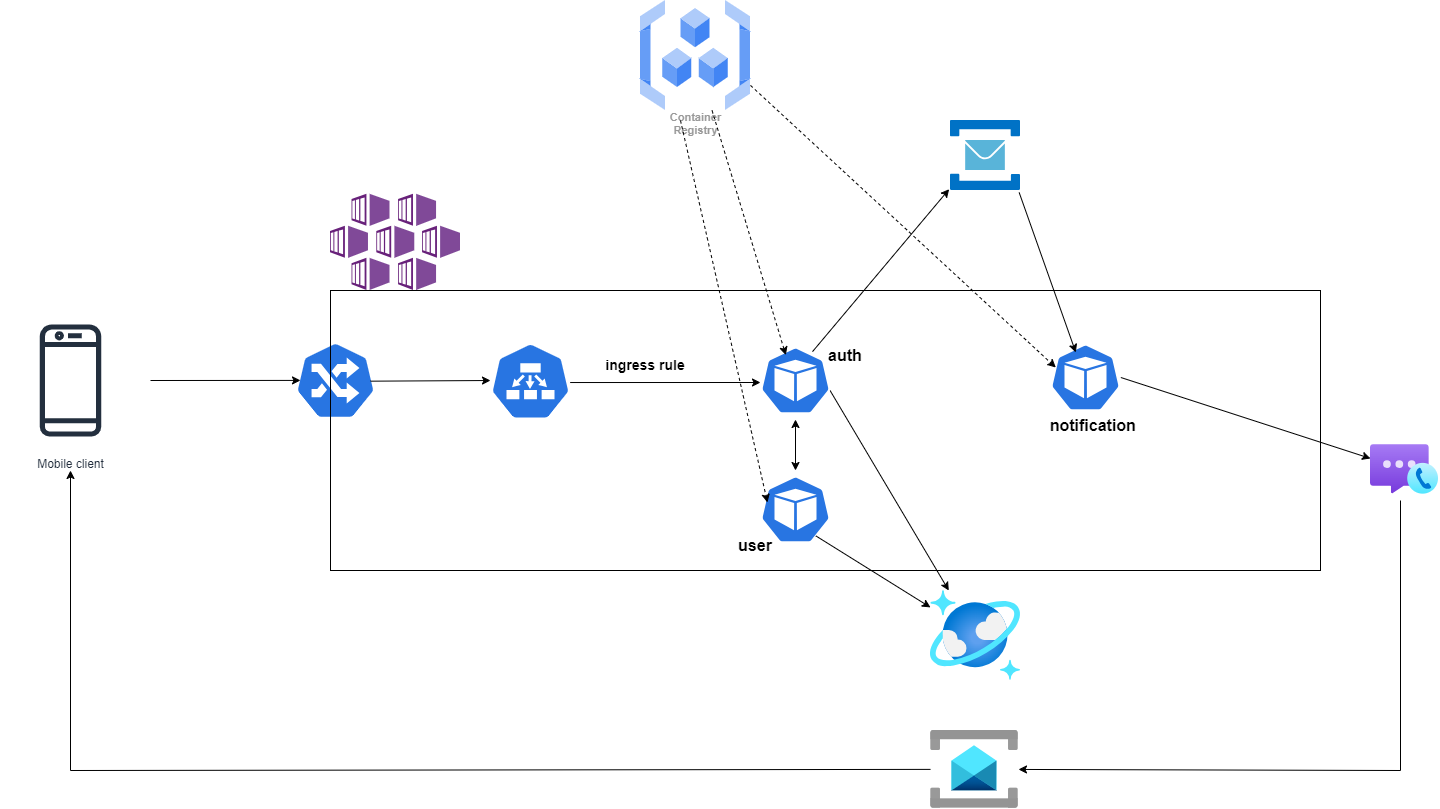

The diagram above was exported from draw.io. Its source (the exported page's mxGraphModel, read from the mxfile embedded in the PNG):
<mxGraphModel dx="1500" dy="784" grid="1" gridSize="10" guides="1" tooltips="1" connect="1" arrows="1" fold="1" page="1" pageScale="1" pageWidth="2339" pageHeight="3300" math="0" shadow="0">
  <root>
    <mxCell id="0" />
    <mxCell id="1" parent="0" />
    <mxCell id="XY11xTUlQ2XvNZyMHZk0-1" value="Mobile client" style="sketch=0;outlineConnect=0;fontColor=#232F3E;gradientColor=none;strokeColor=#232F3E;fillColor=#ffffff;dashed=0;verticalLabelPosition=bottom;verticalAlign=top;align=center;html=1;fontSize=12;fontStyle=0;aspect=fixed;shape=mxgraph.aws4.resourceIcon;resIcon=mxgraph.aws4.mobile_client;" parent="1" vertex="1">
      <mxGeometry x="120" y="540" width="140" height="140" as="geometry" />
    </mxCell>
    <mxCell id="XY11xTUlQ2XvNZyMHZk0-2" value="" style="sketch=0;html=1;dashed=0;whitespace=wrap;fillColor=#2875E2;strokeColor=#ffffff;points=[[0.005,0.63,0],[0.1,0.2,0],[0.9,0.2,0],[0.5,0,0],[0.995,0.63,0],[0.72,0.99,0],[0.5,1,0],[0.28,0.99,0]];verticalLabelPosition=bottom;align=center;verticalAlign=top;shape=mxgraph.kubernetes.icon;prIcon=ing" parent="1" vertex="1">
      <mxGeometry x="410" y="571.5" width="90" height="77" as="geometry" />
    </mxCell>
    <mxCell id="XY11xTUlQ2XvNZyMHZk0-3" value="" style="sketch=0;html=1;dashed=0;whitespace=wrap;fillColor=#2875E2;strokeColor=#ffffff;points=[[0.005,0.63,0],[0.1,0.2,0],[0.9,0.2,0],[0.5,0,0],[0.995,0.63,0],[0.72,0.99,0],[0.5,1,0],[0.28,0.99,0]];verticalLabelPosition=bottom;align=center;verticalAlign=top;shape=mxgraph.kubernetes.icon;prIcon=pod" parent="1" vertex="1">
      <mxGeometry x="880" y="571" width="70" height="78" as="geometry" />
    </mxCell>
    <mxCell id="XY11xTUlQ2XvNZyMHZk0-5" value="" style="sketch=0;html=1;dashed=0;whitespace=wrap;fillColor=#2875E2;strokeColor=#ffffff;points=[[0.005,0.63,0],[0.1,0.2,0],[0.9,0.2,0],[0.5,0,0],[0.995,0.63,0],[0.72,0.99,0],[0.5,1,0],[0.28,0.99,0]];verticalLabelPosition=bottom;align=center;verticalAlign=top;shape=mxgraph.kubernetes.icon;prIcon=pod" parent="1" vertex="1">
      <mxGeometry x="880" y="700" width="70" height="78" as="geometry" />
    </mxCell>
    <mxCell id="XY11xTUlQ2XvNZyMHZk0-6" value="" style="sketch=0;html=1;dashed=0;whitespace=wrap;fillColor=#2875E2;strokeColor=#ffffff;points=[[0.005,0.63,0],[0.1,0.2,0],[0.9,0.2,0],[0.5,0,0],[0.995,0.63,0],[0.72,0.99,0],[0.5,1,0],[0.28,0.99,0]];verticalLabelPosition=bottom;align=center;verticalAlign=top;shape=mxgraph.kubernetes.icon;prIcon=pod" parent="1" vertex="1">
      <mxGeometry x="1170" y="568" width="70" height="78" as="geometry" />
    </mxCell>
    <mxCell id="XY11xTUlQ2XvNZyMHZk0-7" value="" style="image;sketch=0;aspect=fixed;html=1;points=[];align=center;fontSize=12;image=img/lib/mscae/Service_Bus.svg;" parent="1" vertex="1">
      <mxGeometry x="1070" y="350" width="70" height="70" as="geometry" />
    </mxCell>
    <mxCell id="XY11xTUlQ2XvNZyMHZk0-8" value="" style="image;aspect=fixed;html=1;points=[];align=center;fontSize=12;image=img/lib/azure2/other/Azure_Communication_Services.svg;" parent="1" vertex="1">
      <mxGeometry x="1490" y="674" width="68" height="50" as="geometry" />
    </mxCell>
    <mxCell id="XY11xTUlQ2XvNZyMHZk0-9" value="" style="sketch=0;html=1;dashed=0;whitespace=wrap;fillColor=#2875E2;strokeColor=#ffffff;points=[[0.005,0.63,0],[0.1,0.2,0],[0.9,0.2,0],[0.5,0,0],[0.995,0.63,0],[0.72,0.99,0],[0.5,1,0],[0.28,0.99,0]];verticalLabelPosition=bottom;align=center;verticalAlign=top;shape=mxgraph.kubernetes.icon;prIcon=ep" parent="1" vertex="1">
      <mxGeometry x="610" y="561.5" width="80" height="98.5" as="geometry" />
    </mxCell>
    <mxCell id="XY11xTUlQ2XvNZyMHZk0-10" value="" style="image;aspect=fixed;html=1;points=[];align=center;fontSize=12;image=img/lib/azure2/databases/Azure_Cosmos_DB.svg;" parent="1" vertex="1">
      <mxGeometry x="1050" y="820" width="90" height="90" as="geometry" />
    </mxCell>
    <mxCell id="XY11xTUlQ2XvNZyMHZk0-11" value="" style="endArrow=classic;html=1;rounded=0;exitX=0.996;exitY=0.513;exitDx=0;exitDy=0;exitPerimeter=0;" parent="1" source="XY11xTUlQ2XvNZyMHZk0-9" edge="1">
      <mxGeometry width="50" height="50" relative="1" as="geometry">
        <mxPoint x="700" y="600" as="sourcePoint" />
        <mxPoint x="880" y="612" as="targetPoint" />
      </mxGeometry>
    </mxCell>
    <mxCell id="XY11xTUlQ2XvNZyMHZk0-13" value="" style="endArrow=classic;startArrow=classic;html=1;rounded=0;exitX=0.5;exitY=1;exitDx=0;exitDy=0;exitPerimeter=0;entryX=0.5;entryY=0;entryDx=0;entryDy=0;entryPerimeter=0;" parent="1" source="XY11xTUlQ2XvNZyMHZk0-3" target="XY11xTUlQ2XvNZyMHZk0-5" edge="1">
      <mxGeometry width="50" height="50" relative="1" as="geometry">
        <mxPoint x="1060" y="660" as="sourcePoint" />
        <mxPoint x="1110" y="610" as="targetPoint" />
      </mxGeometry>
    </mxCell>
    <mxCell id="XY11xTUlQ2XvNZyMHZk0-14" value="" style="endArrow=classic;html=1;rounded=0;entryX=-0.019;entryY=0.981;entryDx=0;entryDy=0;entryPerimeter=0;exitX=0.743;exitY=0.13;exitDx=0;exitDy=0;exitPerimeter=0;" parent="1" target="XY11xTUlQ2XvNZyMHZk0-7" edge="1" source="XY11xTUlQ2XvNZyMHZk0-3">
      <mxGeometry width="50" height="50" relative="1" as="geometry">
        <mxPoint x="910" y="530" as="sourcePoint" />
        <mxPoint x="960" y="480" as="targetPoint" />
      </mxGeometry>
    </mxCell>
    <mxCell id="XY11xTUlQ2XvNZyMHZk0-15" value="" style="endArrow=classic;html=1;rounded=0;entryX=0.362;entryY=0.179;entryDx=0;entryDy=0;entryPerimeter=0;exitX=0.981;exitY=1.029;exitDx=0;exitDy=0;exitPerimeter=0;" parent="1" source="XY11xTUlQ2XvNZyMHZk0-7" target="XY11xTUlQ2XvNZyMHZk0-6" edge="1">
      <mxGeometry width="50" height="50" relative="1" as="geometry">
        <mxPoint x="1140" y="490" as="sourcePoint" />
        <mxPoint x="1190" y="440" as="targetPoint" />
      </mxGeometry>
    </mxCell>
    <mxCell id="XY11xTUlQ2XvNZyMHZk0-16" value="" style="endArrow=classic;html=1;rounded=0;exitX=0.995;exitY=0.63;exitDx=0;exitDy=0;exitPerimeter=0;" parent="1" source="XY11xTUlQ2XvNZyMHZk0-3" target="XY11xTUlQ2XvNZyMHZk0-10" edge="1">
      <mxGeometry width="50" height="50" relative="1" as="geometry">
        <mxPoint x="1060" y="660" as="sourcePoint" />
        <mxPoint x="1110" y="610" as="targetPoint" />
      </mxGeometry>
    </mxCell>
    <mxCell id="XY11xTUlQ2XvNZyMHZk0-17" value="" style="endArrow=classic;html=1;rounded=0;exitX=0.79;exitY=0.838;exitDx=0;exitDy=0;exitPerimeter=0;" parent="1" source="XY11xTUlQ2XvNZyMHZk0-5" target="XY11xTUlQ2XvNZyMHZk0-10" edge="1">
      <mxGeometry width="50" height="50" relative="1" as="geometry">
        <mxPoint x="930" y="780" as="sourcePoint" />
        <mxPoint x="980" y="730" as="targetPoint" />
      </mxGeometry>
    </mxCell>
    <mxCell id="XY11xTUlQ2XvNZyMHZk0-18" value="" style="endArrow=classic;html=1;rounded=0;exitX=1.005;exitY=0.5;exitDx=0;exitDy=0;exitPerimeter=0;" parent="1" source="XY11xTUlQ2XvNZyMHZk0-6" target="XY11xTUlQ2XvNZyMHZk0-8" edge="1">
      <mxGeometry width="50" height="50" relative="1" as="geometry">
        <mxPoint x="1250" y="621.5" as="sourcePoint" />
        <mxPoint x="1300" y="571.5" as="targetPoint" />
      </mxGeometry>
    </mxCell>
    <mxCell id="XY11xTUlQ2XvNZyMHZk0-19" value="" style="image;aspect=fixed;html=1;points=[];align=center;fontSize=12;image=img/lib/azure2/integration/Service_Bus.svg;" parent="1" vertex="1">
      <mxGeometry x="1050" y="960" width="88" height="77.65" as="geometry" />
    </mxCell>
    <mxCell id="XY11xTUlQ2XvNZyMHZk0-20" value="" style="endArrow=classic;html=1;rounded=0;" parent="1" target="XY11xTUlQ2XvNZyMHZk0-19" edge="1">
      <mxGeometry width="50" height="50" relative="1" as="geometry">
        <mxPoint x="1520" y="1000" as="sourcePoint" />
        <mxPoint x="1250" y="973.8299999999999" as="targetPoint" />
      </mxGeometry>
    </mxCell>
    <mxCell id="XY11xTUlQ2XvNZyMHZk0-21" value="" style="endArrow=none;html=1;rounded=0;" parent="1" edge="1">
      <mxGeometry width="50" height="50" relative="1" as="geometry">
        <mxPoint x="1520" y="1000" as="sourcePoint" />
        <mxPoint x="1520" y="730" as="targetPoint" />
      </mxGeometry>
    </mxCell>
    <mxCell id="XY11xTUlQ2XvNZyMHZk0-22" value="" style="endArrow=classic;html=1;rounded=0;" parent="1" edge="1">
      <mxGeometry width="50" height="50" relative="1" as="geometry">
        <mxPoint x="190" y="1000" as="sourcePoint" />
        <mxPoint x="190" y="700" as="targetPoint" />
      </mxGeometry>
    </mxCell>
    <mxCell id="XY11xTUlQ2XvNZyMHZk0-23" value="" style="endArrow=none;html=1;rounded=0;" parent="1" target="XY11xTUlQ2XvNZyMHZk0-19" edge="1">
      <mxGeometry width="50" height="50" relative="1" as="geometry">
        <mxPoint x="190" y="1000" as="sourcePoint" />
        <mxPoint x="260" y="950" as="targetPoint" />
      </mxGeometry>
    </mxCell>
    <mxCell id="XY11xTUlQ2XvNZyMHZk0-25" value="" style="image;sketch=0;aspect=fixed;html=1;points=[];align=center;fontSize=12;image=img/lib/mscae/Kubernetes_Services.svg;" parent="1" vertex="1">
      <mxGeometry x="450" y="423.8" width="130" height="96.2" as="geometry" />
    </mxCell>
    <mxCell id="XY11xTUlQ2XvNZyMHZk0-26" value="Container&#10;Registry" style="sketch=0;html=1;verticalAlign=top;labelPosition=center;verticalLabelPosition=bottom;align=center;spacingTop=-6;fontSize=11;fontStyle=1;fontColor=#999999;shape=image;aspect=fixed;imageAspect=0;image=data:image/svg+xml,(base64 omitted: 1564 chars);" parent="1" vertex="1">
      <mxGeometry x="760" y="230" width="110" height="110" as="geometry" />
    </mxCell>
    <mxCell id="XY11xTUlQ2XvNZyMHZk0-29" value="" style="endArrow=classic;html=1;rounded=0;dashed=1;entryX=0.362;entryY=0.175;entryDx=0;entryDy=0;entryPerimeter=0;" parent="1" source="XY11xTUlQ2XvNZyMHZk0-26" target="XY11xTUlQ2XvNZyMHZk0-3" edge="1">
      <mxGeometry width="50" height="50" relative="1" as="geometry">
        <mxPoint x="830" y="490" as="sourcePoint" />
        <mxPoint x="880" y="440" as="targetPoint" />
      </mxGeometry>
    </mxCell>
    <mxCell id="XY11xTUlQ2XvNZyMHZk0-30" value="" style="endArrow=classic;html=1;rounded=0;dashed=1;entryX=0.1;entryY=0.41;entryDx=0;entryDy=0;entryPerimeter=0;" parent="1" target="XY11xTUlQ2XvNZyMHZk0-5" edge="1">
      <mxGeometry width="50" height="50" relative="1" as="geometry">
        <mxPoint x="800" y="350" as="sourcePoint" />
        <mxPoint x="862" y="544" as="targetPoint" />
      </mxGeometry>
    </mxCell>
    <mxCell id="XY11xTUlQ2XvNZyMHZk0-31" value="" style="endArrow=classic;html=1;rounded=0;dashed=1;entryX=0.076;entryY=0.372;entryDx=0;entryDy=0;entryPerimeter=0;" parent="1" target="XY11xTUlQ2XvNZyMHZk0-6" edge="1">
      <mxGeometry width="50" height="50" relative="1" as="geometry">
        <mxPoint x="870" y="314.9" as="sourcePoint" />
        <mxPoint x="932" y="508.9" as="targetPoint" />
      </mxGeometry>
    </mxCell>
    <mxCell id="XY11xTUlQ2XvNZyMHZk0-37" value="" style="endArrow=classic;html=1;rounded=0;" parent="1" edge="1">
      <mxGeometry width="50" height="50" relative="1" as="geometry">
        <mxPoint x="490" y="610.67" as="sourcePoint" />
        <mxPoint x="610" y="610" as="targetPoint" />
      </mxGeometry>
    </mxCell>
    <mxCell id="XY11xTUlQ2XvNZyMHZk0-38" value="" style="endArrow=classic;html=1;rounded=0;" parent="1" edge="1">
      <mxGeometry width="50" height="50" relative="1" as="geometry">
        <mxPoint x="270" y="610" as="sourcePoint" />
        <mxPoint x="420" y="609.91" as="targetPoint" />
      </mxGeometry>
    </mxCell>
    <mxCell id="LbUuUXfjjZSP6CN1eXRO-3" value="&lt;b&gt;&lt;font style=&quot;font-size: 14px;&quot;&gt;ingress rule&lt;/font&gt;&lt;/b&gt;" style="text;html=1;strokeColor=none;fillColor=none;align=center;verticalAlign=middle;whiteSpace=wrap;rounded=0;" vertex="1" parent="1">
      <mxGeometry x="710" y="580" width="110" height="30" as="geometry" />
    </mxCell>
    <mxCell id="LbUuUXfjjZSP6CN1eXRO-4" value="" style="rounded=0;whiteSpace=wrap;html=1;fillColor=none;" vertex="1" parent="1">
      <mxGeometry x="450" y="520" width="990" height="280" as="geometry" />
    </mxCell>
    <mxCell id="LbUuUXfjjZSP6CN1eXRO-5" value="&lt;b&gt;&lt;font style=&quot;font-size: 16px;&quot;&gt;notification&amp;nbsp;&lt;/font&gt;&lt;/b&gt;" style="text;html=1;strokeColor=none;fillColor=none;align=center;verticalAlign=middle;whiteSpace=wrap;rounded=0;" vertex="1" parent="1">
      <mxGeometry x="1140" y="640" width="150" height="30" as="geometry" />
    </mxCell>
    <mxCell id="LbUuUXfjjZSP6CN1eXRO-6" value="&lt;b&gt;&lt;font style=&quot;font-size: 16px;&quot;&gt;auth&lt;br&gt;&lt;br&gt;&lt;/font&gt;&lt;/b&gt;" style="text;html=1;strokeColor=none;fillColor=none;align=center;verticalAlign=middle;whiteSpace=wrap;rounded=0;" vertex="1" parent="1">
      <mxGeometry x="890" y="580" width="150" height="30" as="geometry" />
    </mxCell>
    <mxCell id="LbUuUXfjjZSP6CN1eXRO-7" value="&lt;b&gt;&lt;font style=&quot;font-size: 16px;&quot;&gt;user&lt;/font&gt;&lt;/b&gt;" style="text;html=1;strokeColor=none;fillColor=none;align=center;verticalAlign=middle;whiteSpace=wrap;rounded=0;" vertex="1" parent="1">
      <mxGeometry x="800" y="760" width="150" height="30" as="geometry" />
    </mxCell>
  </root>
</mxGraphModel>